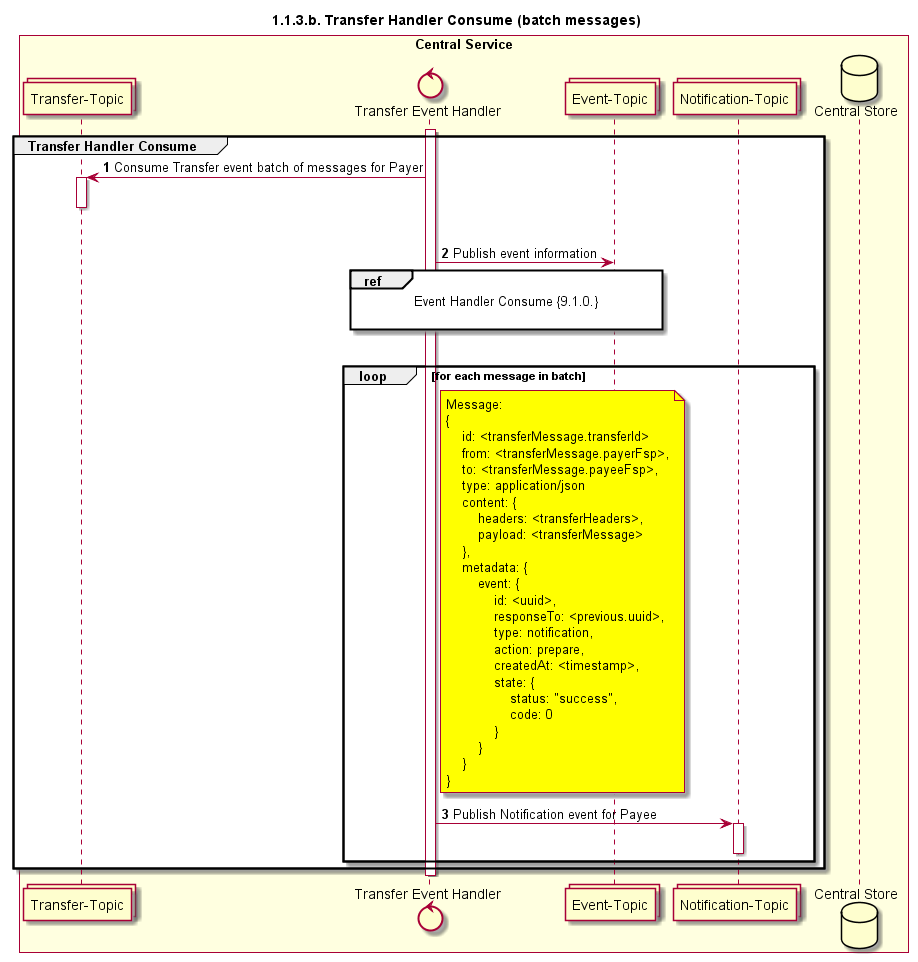

The diagram above was rendered by PlantUML. Its source (embedded in the PNG):
@startuml
title 1.1.3.b. Transfer Handler Consume (batch messages)

autonumber


collections "Transfer-Topic" as TOPIC_TRANSFERS
control "Transfer Event Handler" as TRANS_HANDLER
collections "Event-Topic" as TOPIC_EVENTS
collections "Notification-Topic" as TOPIC_NOTIFICATIONS
database "Central Store" as DB

box "Central Service" #LightYellow
    participant TOPIC_TRANSFERS
    participant TRANS_HANDLER
    participant TOPIC_EVENTS
    participant TOPIC_NOTIFICATIONS
    participant DB
end box

activate TRANS_HANDLER
group Transfer Handler Consume
    TOPIC_TRANSFERS <- TRANS_HANDLER: Consume Transfer event batch of messages for Payer
    activate TOPIC_TRANSFERS
    deactivate TOPIC_TRANSFERS
    
    |||
    TRANS_HANDLER -> TOPIC_EVENTS: Publish event information
    ref over TRANS_HANDLER, TOPIC_EVENTS :  Event Handler Consume {9.1.0.} \n
    |||


    loop for each message in batch
        note right of TRANS_HANDLER #yellow
            Message:
            {
                id: <transferMessage.transferId>
                from: <transferMessage.payerFsp>,
                to: <transferMessage.payeeFsp>,
                type: application/json
                content: {
                    headers: <transferHeaders>,
                    payload: <transferMessage>
                },
                metadata: {
                    event: {
                        id: <uuid>,
                        responseTo: <previous.uuid>,
                        type: notification,
                        action: prepare,
                        createdAt: <timestamp>,
                        state: {
                            status: "success",
                            code: 0
                        }
                    }
                }
            }
        end note
        TRANS_HANDLER -> TOPIC_NOTIFICATIONS: Publish Notification event for Payee
        activate TOPIC_NOTIFICATIONS
        deactivate TOPIC_NOTIFICATIONS
    end
end
deactivate TRANS_HANDLER
@enduml